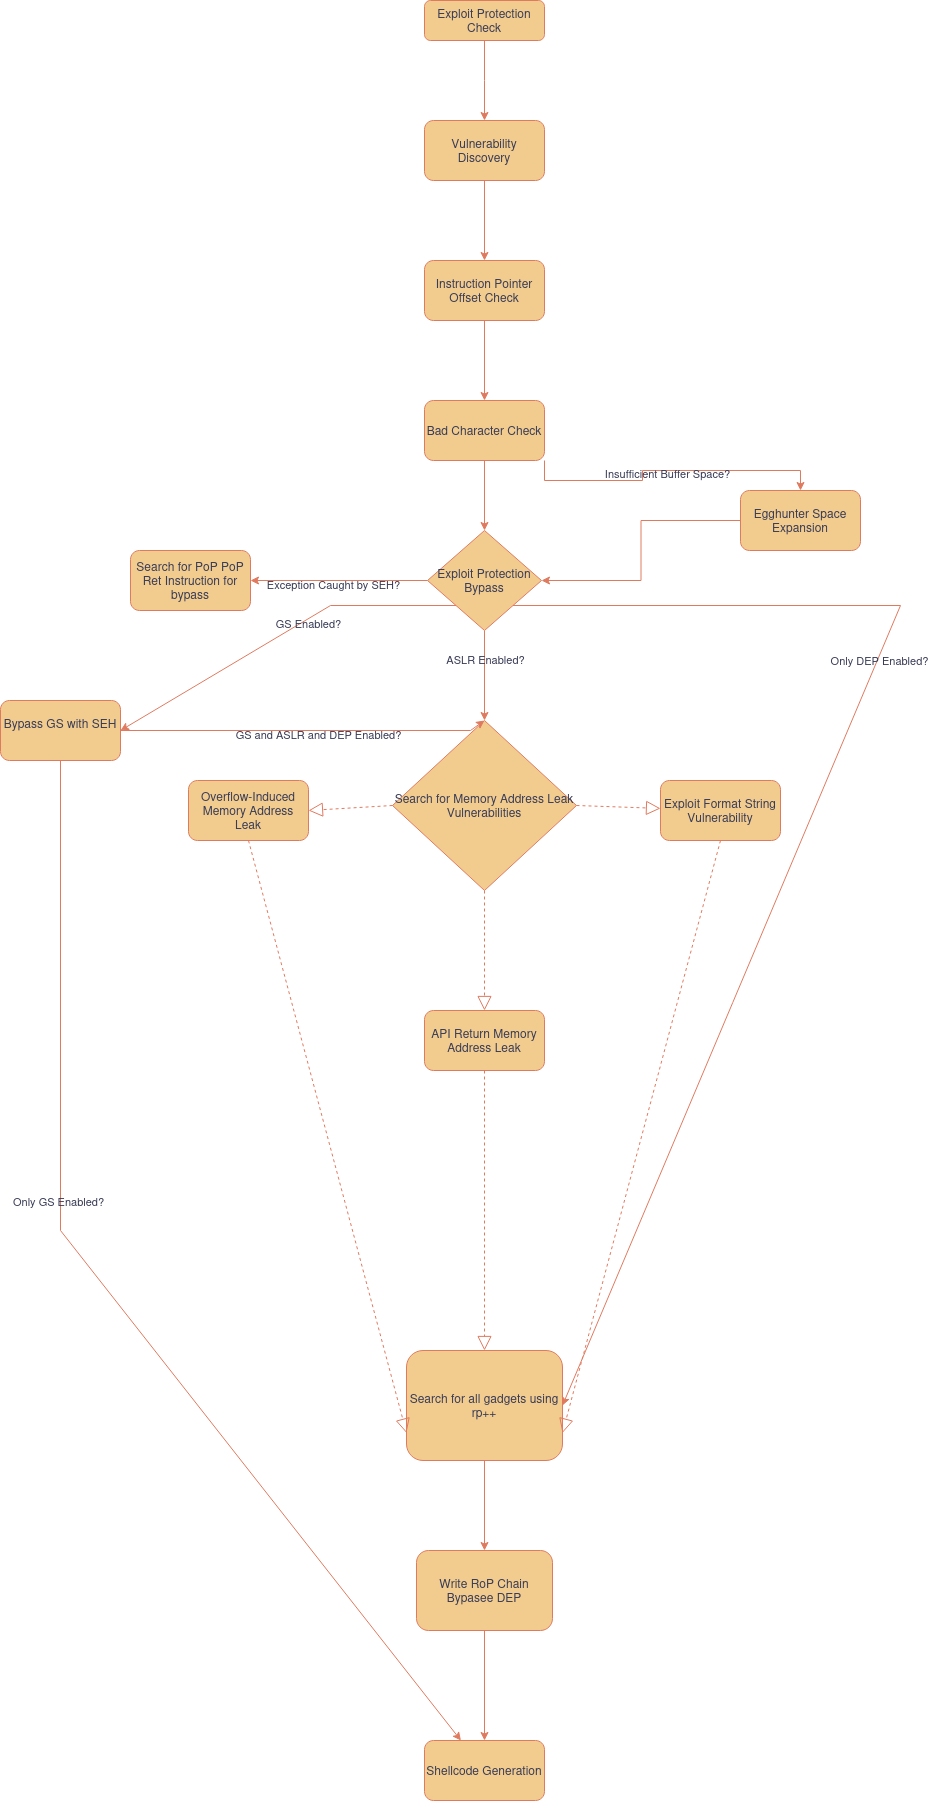

The diagram above was exported from draw.io. Its source (the exported page's mxGraphModel, read from the mxfile embedded in the PNG):
<mxGraphModel dx="3217" dy="1317" grid="1" gridSize="10" guides="1" tooltips="1" connect="1" arrows="1" fold="1" page="1" pageScale="1" pageWidth="827" pageHeight="1169" math="0" shadow="0">
  <root>
    <mxCell id="WIyWlLk6GJQsqaUBKTNV-0" />
    <mxCell id="WIyWlLk6GJQsqaUBKTNV-1" parent="WIyWlLk6GJQsqaUBKTNV-0" />
    <mxCell id="XSoizwzCqX1ODB9qRmV3-1" value="" style="edgeStyle=orthogonalEdgeStyle;rounded=0;orthogonalLoop=1;jettySize=auto;html=1;fontColor=default;labelBackgroundColor=none;strokeColor=#E07A5F;" edge="1" parent="WIyWlLk6GJQsqaUBKTNV-1" source="WIyWlLk6GJQsqaUBKTNV-3">
      <mxGeometry relative="1" as="geometry">
        <mxPoint x="414" y="520" as="targetPoint" />
      </mxGeometry>
    </mxCell>
    <mxCell id="WIyWlLk6GJQsqaUBKTNV-3" value="Exploit Protection Check" style="rounded=1;whiteSpace=wrap;html=1;fontSize=12;glass=0;strokeWidth=1;shadow=0;fontColor=#393C56;labelBackgroundColor=none;fillColor=#F2CC8F;strokeColor=#E07A5F;" parent="WIyWlLk6GJQsqaUBKTNV-1" vertex="1">
      <mxGeometry x="354" y="400" width="120" height="40" as="geometry" />
    </mxCell>
    <mxCell id="XSoizwzCqX1ODB9qRmV3-4" value="" style="edgeStyle=orthogonalEdgeStyle;rounded=0;orthogonalLoop=1;jettySize=auto;html=1;fontColor=default;labelBackgroundColor=none;strokeColor=#E07A5F;" edge="1" parent="WIyWlLk6GJQsqaUBKTNV-1" source="XSoizwzCqX1ODB9qRmV3-2" target="XSoizwzCqX1ODB9qRmV3-3">
      <mxGeometry relative="1" as="geometry" />
    </mxCell>
    <mxCell id="XSoizwzCqX1ODB9qRmV3-2" value="Vulnerability Discovery" style="rounded=1;whiteSpace=wrap;html=1;fontColor=#393C56;labelBackgroundColor=none;fillColor=#F2CC8F;strokeColor=#E07A5F;" vertex="1" parent="WIyWlLk6GJQsqaUBKTNV-1">
      <mxGeometry x="354" y="520" width="120" height="60" as="geometry" />
    </mxCell>
    <mxCell id="XSoizwzCqX1ODB9qRmV3-6" value="" style="edgeStyle=orthogonalEdgeStyle;rounded=0;orthogonalLoop=1;jettySize=auto;html=1;fontColor=default;labelBackgroundColor=none;strokeColor=#E07A5F;" edge="1" parent="WIyWlLk6GJQsqaUBKTNV-1" source="XSoizwzCqX1ODB9qRmV3-3" target="XSoizwzCqX1ODB9qRmV3-5">
      <mxGeometry relative="1" as="geometry" />
    </mxCell>
    <mxCell id="XSoizwzCqX1ODB9qRmV3-3" value="Instruction Pointer Offset Check" style="rounded=1;whiteSpace=wrap;html=1;fontColor=#393C56;labelBackgroundColor=none;fillColor=#F2CC8F;strokeColor=#E07A5F;" vertex="1" parent="WIyWlLk6GJQsqaUBKTNV-1">
      <mxGeometry x="354" y="660" width="120" height="60" as="geometry" />
    </mxCell>
    <mxCell id="XSoizwzCqX1ODB9qRmV3-8" value="" style="edgeStyle=orthogonalEdgeStyle;rounded=0;orthogonalLoop=1;jettySize=auto;html=1;entryX=0.5;entryY=0;entryDx=0;entryDy=0;fontColor=default;labelBackgroundColor=none;strokeColor=#E07A5F;" edge="1" parent="WIyWlLk6GJQsqaUBKTNV-1" source="XSoizwzCqX1ODB9qRmV3-5" target="XSoizwzCqX1ODB9qRmV3-9">
      <mxGeometry relative="1" as="geometry">
        <mxPoint x="414" y="940" as="targetPoint" />
      </mxGeometry>
    </mxCell>
    <mxCell id="XSoizwzCqX1ODB9qRmV3-5" value="Bad Character Check" style="whiteSpace=wrap;html=1;rounded=1;fontColor=#393C56;labelBackgroundColor=none;fillColor=#F2CC8F;strokeColor=#E07A5F;" vertex="1" parent="WIyWlLk6GJQsqaUBKTNV-1">
      <mxGeometry x="354" y="800" width="120" height="60" as="geometry" />
    </mxCell>
    <mxCell id="XSoizwzCqX1ODB9qRmV3-11" value="" style="edgeStyle=orthogonalEdgeStyle;rounded=0;orthogonalLoop=1;jettySize=auto;html=1;fontColor=default;labelBackgroundColor=none;strokeColor=#E07A5F;" edge="1" parent="WIyWlLk6GJQsqaUBKTNV-1" source="XSoizwzCqX1ODB9qRmV3-9" target="XSoizwzCqX1ODB9qRmV3-10">
      <mxGeometry relative="1" as="geometry" />
    </mxCell>
    <mxCell id="XSoizwzCqX1ODB9qRmV3-12" value="Exception Caught by SEH?" style="edgeLabel;html=1;align=center;verticalAlign=middle;resizable=0;points=[];fontColor=#393C56;labelBackgroundColor=none;" vertex="1" connectable="0" parent="XSoizwzCqX1ODB9qRmV3-11">
      <mxGeometry x="0.0667" y="3" relative="1" as="geometry">
        <mxPoint as="offset" />
      </mxGeometry>
    </mxCell>
    <mxCell id="XSoizwzCqX1ODB9qRmV3-14" value="" style="edgeStyle=orthogonalEdgeStyle;rounded=0;orthogonalLoop=1;jettySize=auto;html=1;exitX=1;exitY=1;exitDx=0;exitDy=0;fontColor=default;labelBackgroundColor=none;strokeColor=#E07A5F;" edge="1" parent="WIyWlLk6GJQsqaUBKTNV-1" source="XSoizwzCqX1ODB9qRmV3-5" target="XSoizwzCqX1ODB9qRmV3-13">
      <mxGeometry relative="1" as="geometry" />
    </mxCell>
    <mxCell id="XSoizwzCqX1ODB9qRmV3-15" value="Insufficient Buffer Space?" style="edgeLabel;html=1;align=center;verticalAlign=middle;resizable=0;points=[];fontColor=#393C56;labelBackgroundColor=none;" vertex="1" connectable="0" parent="XSoizwzCqX1ODB9qRmV3-14">
      <mxGeometry x="-0.0105" y="-2" relative="1" as="geometry">
        <mxPoint as="offset" />
      </mxGeometry>
    </mxCell>
    <mxCell id="XSoizwzCqX1ODB9qRmV3-18" value="" style="edgeStyle=orthogonalEdgeStyle;rounded=0;orthogonalLoop=1;jettySize=auto;html=1;fontColor=default;labelBackgroundColor=none;strokeColor=#E07A5F;" edge="1" parent="WIyWlLk6GJQsqaUBKTNV-1" source="XSoizwzCqX1ODB9qRmV3-9" target="XSoizwzCqX1ODB9qRmV3-20">
      <mxGeometry relative="1" as="geometry">
        <mxPoint x="510" y="1110" as="targetPoint" />
      </mxGeometry>
    </mxCell>
    <mxCell id="XSoizwzCqX1ODB9qRmV3-19" value="ASLR Enabled?" style="edgeLabel;html=1;align=center;verticalAlign=middle;resizable=0;points=[];fontColor=#393C56;labelBackgroundColor=none;" vertex="1" connectable="0" parent="XSoizwzCqX1ODB9qRmV3-18">
      <mxGeometry x="-0.3778" relative="1" as="geometry">
        <mxPoint as="offset" />
      </mxGeometry>
    </mxCell>
    <mxCell id="XSoizwzCqX1ODB9qRmV3-9" value="Exploit Protection Bypass" style="rhombus;whiteSpace=wrap;html=1;fontColor=#393C56;labelBackgroundColor=none;fillColor=#F2CC8F;strokeColor=#E07A5F;" vertex="1" parent="WIyWlLk6GJQsqaUBKTNV-1">
      <mxGeometry x="357" y="930" width="114" height="100" as="geometry" />
    </mxCell>
    <mxCell id="XSoizwzCqX1ODB9qRmV3-10" value="Search for PoP PoP Ret Instruction for bypass" style="rounded=1;whiteSpace=wrap;html=1;fontColor=#393C56;labelBackgroundColor=none;fillColor=#F2CC8F;strokeColor=#E07A5F;" vertex="1" parent="WIyWlLk6GJQsqaUBKTNV-1">
      <mxGeometry x="60" y="950" width="120" height="60" as="geometry" />
    </mxCell>
    <mxCell id="XSoizwzCqX1ODB9qRmV3-16" value="" style="edgeStyle=orthogonalEdgeStyle;rounded=0;orthogonalLoop=1;jettySize=auto;html=1;fontColor=default;labelBackgroundColor=none;strokeColor=#E07A5F;" edge="1" parent="WIyWlLk6GJQsqaUBKTNV-1" source="XSoizwzCqX1ODB9qRmV3-13" target="XSoizwzCqX1ODB9qRmV3-9">
      <mxGeometry relative="1" as="geometry" />
    </mxCell>
    <mxCell id="XSoizwzCqX1ODB9qRmV3-13" value="Egghunter Space Expansion" style="rounded=1;whiteSpace=wrap;html=1;fontColor=#393C56;labelBackgroundColor=none;fillColor=#F2CC8F;strokeColor=#E07A5F;" vertex="1" parent="WIyWlLk6GJQsqaUBKTNV-1">
      <mxGeometry x="670" y="890" width="120" height="60" as="geometry" />
    </mxCell>
    <mxCell id="XSoizwzCqX1ODB9qRmV3-20" value="Search for Memory Address Leak Vulnerabilities" style="rhombus;whiteSpace=wrap;html=1;fontColor=#393C56;labelBackgroundColor=none;fillColor=#F2CC8F;strokeColor=#E07A5F;" vertex="1" parent="WIyWlLk6GJQsqaUBKTNV-1">
      <mxGeometry x="322" y="1120" width="184" height="170" as="geometry" />
    </mxCell>
    <mxCell id="XSoizwzCqX1ODB9qRmV3-26" value="Exploit Format String Vulnerability" style="rounded=1;whiteSpace=wrap;html=1;fontColor=#393C56;labelBackgroundColor=none;fillColor=#F2CC8F;strokeColor=#E07A5F;" vertex="1" parent="WIyWlLk6GJQsqaUBKTNV-1">
      <mxGeometry x="590" y="1180" width="120" height="60" as="geometry" />
    </mxCell>
    <mxCell id="XSoizwzCqX1ODB9qRmV3-45" value="" style="edgeStyle=orthogonalEdgeStyle;rounded=0;orthogonalLoop=1;jettySize=auto;html=1;fontColor=default;labelBackgroundColor=none;strokeColor=#E07A5F;" edge="1" parent="WIyWlLk6GJQsqaUBKTNV-1" source="XSoizwzCqX1ODB9qRmV3-27" target="XSoizwzCqX1ODB9qRmV3-44">
      <mxGeometry relative="1" as="geometry" />
    </mxCell>
    <mxCell id="XSoizwzCqX1ODB9qRmV3-27" value="Search for all gadgets using rp++" style="rounded=1;whiteSpace=wrap;html=1;fontColor=#393C56;labelBackgroundColor=none;fillColor=#F2CC8F;strokeColor=#E07A5F;" vertex="1" parent="WIyWlLk6GJQsqaUBKTNV-1">
      <mxGeometry x="336" y="1750" width="156" height="110" as="geometry" />
    </mxCell>
    <mxCell id="XSoizwzCqX1ODB9qRmV3-31" value="" style="endArrow=block;dashed=1;endFill=0;endSize=12;html=1;rounded=0;exitX=0.5;exitY=1;exitDx=0;exitDy=0;entryX=1;entryY=0.75;entryDx=0;entryDy=0;fontColor=default;labelBackgroundColor=none;strokeColor=#E07A5F;" edge="1" parent="WIyWlLk6GJQsqaUBKTNV-1" source="XSoizwzCqX1ODB9qRmV3-26" target="XSoizwzCqX1ODB9qRmV3-27">
      <mxGeometry width="160" relative="1" as="geometry">
        <mxPoint x="310" y="1400" as="sourcePoint" />
        <mxPoint x="470" y="1400" as="targetPoint" />
      </mxGeometry>
    </mxCell>
    <mxCell id="XSoizwzCqX1ODB9qRmV3-32" value="API Return Memory Address Leak" style="rounded=1;whiteSpace=wrap;html=1;fontColor=#393C56;labelBackgroundColor=none;fillColor=#F2CC8F;strokeColor=#E07A5F;" vertex="1" parent="WIyWlLk6GJQsqaUBKTNV-1">
      <mxGeometry x="354" y="1410" width="120" height="60" as="geometry" />
    </mxCell>
    <mxCell id="XSoizwzCqX1ODB9qRmV3-34" value="" style="endArrow=block;dashed=1;endFill=0;endSize=12;html=1;rounded=0;exitX=0.5;exitY=1;exitDx=0;exitDy=0;fontColor=default;labelBackgroundColor=none;strokeColor=#E07A5F;" edge="1" parent="WIyWlLk6GJQsqaUBKTNV-1" source="XSoizwzCqX1ODB9qRmV3-32" target="XSoizwzCqX1ODB9qRmV3-27">
      <mxGeometry width="160" relative="1" as="geometry">
        <mxPoint x="310" y="1370" as="sourcePoint" />
        <mxPoint x="470" y="1370" as="targetPoint" />
      </mxGeometry>
    </mxCell>
    <mxCell id="XSoizwzCqX1ODB9qRmV3-35" value="Overflow-Induced Memory Address Leak" style="rounded=1;whiteSpace=wrap;html=1;fontColor=#393C56;labelBackgroundColor=none;fillColor=#F2CC8F;strokeColor=#E07A5F;" vertex="1" parent="WIyWlLk6GJQsqaUBKTNV-1">
      <mxGeometry x="118" y="1180" width="120" height="60" as="geometry" />
    </mxCell>
    <mxCell id="XSoizwzCqX1ODB9qRmV3-37" value="" style="endArrow=block;dashed=1;endFill=0;endSize=12;html=1;rounded=0;exitX=0.5;exitY=1;exitDx=0;exitDy=0;entryX=0;entryY=0.75;entryDx=0;entryDy=0;fontColor=default;labelBackgroundColor=none;strokeColor=#E07A5F;" edge="1" parent="WIyWlLk6GJQsqaUBKTNV-1" source="XSoizwzCqX1ODB9qRmV3-35" target="XSoizwzCqX1ODB9qRmV3-27">
      <mxGeometry width="160" relative="1" as="geometry">
        <mxPoint x="310" y="1460" as="sourcePoint" />
        <mxPoint x="470" y="1460" as="targetPoint" />
      </mxGeometry>
    </mxCell>
    <mxCell id="XSoizwzCqX1ODB9qRmV3-39" value="" style="endArrow=block;dashed=1;endFill=0;endSize=12;html=1;rounded=0;exitX=0.5;exitY=1;exitDx=0;exitDy=0;entryX=0.5;entryY=0;entryDx=0;entryDy=0;fontColor=default;labelBackgroundColor=none;strokeColor=#E07A5F;" edge="1" parent="WIyWlLk6GJQsqaUBKTNV-1" source="XSoizwzCqX1ODB9qRmV3-20" target="XSoizwzCqX1ODB9qRmV3-32">
      <mxGeometry width="160" relative="1" as="geometry">
        <mxPoint x="310" y="1370" as="sourcePoint" />
        <mxPoint x="470" y="1370" as="targetPoint" />
      </mxGeometry>
    </mxCell>
    <mxCell id="XSoizwzCqX1ODB9qRmV3-40" value="" style="endArrow=block;dashed=1;endFill=0;endSize=12;html=1;rounded=0;exitX=0;exitY=0.5;exitDx=0;exitDy=0;entryX=1;entryY=0.5;entryDx=0;entryDy=0;fontColor=default;labelBackgroundColor=none;strokeColor=#E07A5F;" edge="1" parent="WIyWlLk6GJQsqaUBKTNV-1" source="XSoizwzCqX1ODB9qRmV3-20" target="XSoizwzCqX1ODB9qRmV3-35">
      <mxGeometry width="160" relative="1" as="geometry">
        <mxPoint x="310" y="1370" as="sourcePoint" />
        <mxPoint x="470" y="1370" as="targetPoint" />
      </mxGeometry>
    </mxCell>
    <mxCell id="XSoizwzCqX1ODB9qRmV3-41" value="" style="endArrow=block;dashed=1;endFill=0;endSize=12;html=1;rounded=0;exitX=1;exitY=0.5;exitDx=0;exitDy=0;fontColor=default;labelBackgroundColor=none;strokeColor=#E07A5F;" edge="1" parent="WIyWlLk6GJQsqaUBKTNV-1" source="XSoizwzCqX1ODB9qRmV3-20" target="XSoizwzCqX1ODB9qRmV3-26">
      <mxGeometry width="160" relative="1" as="geometry">
        <mxPoint x="310" y="1370" as="sourcePoint" />
        <mxPoint x="470" y="1370" as="targetPoint" />
      </mxGeometry>
    </mxCell>
    <mxCell id="XSoizwzCqX1ODB9qRmV3-42" value="" style="endArrow=classic;html=1;rounded=0;exitX=1;exitY=1;exitDx=0;exitDy=0;entryX=1;entryY=0.5;entryDx=0;entryDy=0;fontColor=default;labelBackgroundColor=none;strokeColor=#E07A5F;" edge="1" parent="WIyWlLk6GJQsqaUBKTNV-1" source="XSoizwzCqX1ODB9qRmV3-9" target="XSoizwzCqX1ODB9qRmV3-27">
      <mxGeometry width="50" height="50" relative="1" as="geometry">
        <mxPoint x="360" y="1370" as="sourcePoint" />
        <mxPoint x="870" y="1220" as="targetPoint" />
        <Array as="points">
          <mxPoint x="830" y="1005" />
        </Array>
      </mxGeometry>
    </mxCell>
    <mxCell id="XSoizwzCqX1ODB9qRmV3-43" value="Only DEP Enabled?" style="edgeLabel;html=1;align=center;verticalAlign=middle;resizable=0;points=[];fontColor=#393C56;labelBackgroundColor=none;" vertex="1" connectable="0" parent="XSoizwzCqX1ODB9qRmV3-42">
      <mxGeometry x="-0.2926" y="2" relative="1" as="geometry">
        <mxPoint x="-1" as="offset" />
      </mxGeometry>
    </mxCell>
    <mxCell id="XSoizwzCqX1ODB9qRmV3-46" style="edgeStyle=orthogonalEdgeStyle;rounded=0;orthogonalLoop=1;jettySize=auto;html=1;exitX=0.5;exitY=1;exitDx=0;exitDy=0;fontColor=default;labelBackgroundColor=none;strokeColor=#E07A5F;" edge="1" parent="WIyWlLk6GJQsqaUBKTNV-1" source="XSoizwzCqX1ODB9qRmV3-44" target="XSoizwzCqX1ODB9qRmV3-47">
      <mxGeometry relative="1" as="geometry">
        <mxPoint x="410" y="2110" as="targetPoint" />
      </mxGeometry>
    </mxCell>
    <mxCell id="XSoizwzCqX1ODB9qRmV3-44" value="Write RoP Chain Bypasee DEP" style="rounded=1;whiteSpace=wrap;html=1;fontColor=#393C56;labelBackgroundColor=none;fillColor=#F2CC8F;strokeColor=#E07A5F;" vertex="1" parent="WIyWlLk6GJQsqaUBKTNV-1">
      <mxGeometry x="346" y="1950" width="136" height="80" as="geometry" />
    </mxCell>
    <mxCell id="XSoizwzCqX1ODB9qRmV3-47" value="Shellcode Generation" style="rounded=1;whiteSpace=wrap;html=1;fontColor=#393C56;labelBackgroundColor=none;fillColor=#F2CC8F;strokeColor=#E07A5F;" vertex="1" parent="WIyWlLk6GJQsqaUBKTNV-1">
      <mxGeometry x="354" y="2140" width="120" height="60" as="geometry" />
    </mxCell>
    <mxCell id="XSoizwzCqX1ODB9qRmV3-48" value="" style="endArrow=classic;html=1;rounded=0;exitX=0;exitY=1;exitDx=0;exitDy=0;entryX=1;entryY=0.5;entryDx=0;entryDy=0;fontColor=default;labelBackgroundColor=none;strokeColor=#E07A5F;" edge="1" parent="WIyWlLk6GJQsqaUBKTNV-1" source="XSoizwzCqX1ODB9qRmV3-9" target="XSoizwzCqX1ODB9qRmV3-49">
      <mxGeometry width="50" height="50" relative="1" as="geometry">
        <mxPoint x="60" y="1240" as="sourcePoint" />
        <mxPoint x="50" y="1130" as="targetPoint" />
        <Array as="points">
          <mxPoint x="260" y="1005" />
        </Array>
      </mxGeometry>
    </mxCell>
    <mxCell id="XSoizwzCqX1ODB9qRmV3-50" value="GS Enabled?" style="edgeLabel;html=1;align=center;verticalAlign=middle;resizable=0;points=[];fontColor=#393C56;labelBackgroundColor=none;" vertex="1" connectable="0" parent="XSoizwzCqX1ODB9qRmV3-48">
      <mxGeometry x="-0.1722" y="3" relative="1" as="geometry">
        <mxPoint as="offset" />
      </mxGeometry>
    </mxCell>
    <mxCell id="XSoizwzCqX1ODB9qRmV3-49" value="&lt;div class=&quot;flex flex-grow flex-col max-w-full&quot;&gt;&lt;div class=&quot;min-h-[20px] text-message flex flex-col items-start whitespace-pre-wrap break-words [.text-message+&amp;amp;]:mt-5 juice:w-full juice:items-end overflow-x-auto gap-2&quot; dir=&quot;auto&quot; data-message-id=&quot;4b3c6610-42fd-476a-ae96-2b325098cb3b&quot; data-message-author-role=&quot;assistant&quot;&gt;&lt;div class=&quot;flex w-full flex-col gap-1 juice:empty:hidden juice:first:pt-[3px]&quot;&gt;&lt;div class=&quot;markdown prose w-full break-words dark:prose-invert dark&quot;&gt;&lt;p&gt;Bypass GS with SEH&lt;/p&gt;&lt;/div&gt;&lt;/div&gt;&lt;/div&gt;&lt;/div&gt;&lt;div class=&quot;mt-1 flex gap-3 empty:hidden juice:-ml-3&quot;&gt;&lt;div class=&quot;items-center justify-start rounded-xl p-1 flex&quot;&gt;&lt;div class=&quot;flex items-center&quot;&gt;&lt;span data-state=&quot;closed&quot; class=&quot;&quot;&gt;&lt;/span&gt;&lt;/div&gt;&lt;/div&gt;&lt;/div&gt;&lt;span data-state=&quot;closed&quot; class=&quot;&quot;&gt;&lt;/span&gt;&lt;div class=&quot;flex&quot;&gt;&lt;span data-state=&quot;closed&quot; class=&quot;&quot;&gt;&lt;br&gt;&lt;/span&gt;&lt;/div&gt;" style="rounded=1;whiteSpace=wrap;html=1;labelBackgroundColor=none;fillColor=#F2CC8F;strokeColor=#E07A5F;fontColor=#393C56;" vertex="1" parent="WIyWlLk6GJQsqaUBKTNV-1">
      <mxGeometry x="-70" y="1100" width="120" height="60" as="geometry" />
    </mxCell>
    <mxCell id="XSoizwzCqX1ODB9qRmV3-51" value="" style="endArrow=classic;html=1;rounded=0;exitX=0.5;exitY=1;exitDx=0;exitDy=0;labelBackgroundColor=none;strokeColor=#E07A5F;fontColor=default;" edge="1" parent="WIyWlLk6GJQsqaUBKTNV-1" source="XSoizwzCqX1ODB9qRmV3-49" target="XSoizwzCqX1ODB9qRmV3-47">
      <mxGeometry width="50" height="50" relative="1" as="geometry">
        <mxPoint x="340" y="1450" as="sourcePoint" />
        <mxPoint x="390" y="1400" as="targetPoint" />
        <Array as="points">
          <mxPoint x="-10" y="1630" />
        </Array>
      </mxGeometry>
    </mxCell>
    <mxCell id="XSoizwzCqX1ODB9qRmV3-52" value="Only GS Enabled?" style="edgeLabel;html=1;align=center;verticalAlign=middle;resizable=0;points=[];labelBackgroundColor=none;fontColor=#393C56;" vertex="1" connectable="0" parent="XSoizwzCqX1ODB9qRmV3-51">
      <mxGeometry x="-0.2132" y="-3" relative="1" as="geometry">
        <mxPoint as="offset" />
      </mxGeometry>
    </mxCell>
    <mxCell id="XSoizwzCqX1ODB9qRmV3-53" value="" style="endArrow=classic;html=1;rounded=0;exitX=1;exitY=0.5;exitDx=0;exitDy=0;entryX=0.5;entryY=0;entryDx=0;entryDy=0;fontColor=default;labelBackgroundColor=none;strokeColor=#E07A5F;" edge="1" parent="WIyWlLk6GJQsqaUBKTNV-1" source="XSoizwzCqX1ODB9qRmV3-49" target="XSoizwzCqX1ODB9qRmV3-20">
      <mxGeometry width="50" height="50" relative="1" as="geometry">
        <mxPoint x="340" y="1390" as="sourcePoint" />
        <mxPoint x="390" y="1340" as="targetPoint" />
        <Array as="points">
          <mxPoint x="400" y="1130" />
        </Array>
      </mxGeometry>
    </mxCell>
    <mxCell id="XSoizwzCqX1ODB9qRmV3-54" value="GS and ASLR and DEP Enabled?" style="edgeLabel;html=1;align=center;verticalAlign=middle;resizable=0;points=[];fontColor=#393C56;labelBackgroundColor=none;" vertex="1" connectable="0" parent="XSoizwzCqX1ODB9qRmV3-53">
      <mxGeometry x="0.0675" y="-3" relative="1" as="geometry">
        <mxPoint as="offset" />
      </mxGeometry>
    </mxCell>
  </root>
</mxGraphModel>